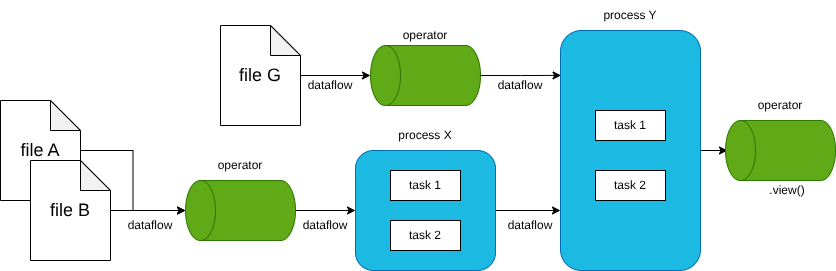

The diagram above was exported from draw.io. Its source (the exported page's mxGraphModel, read from the mxfile embedded in the PNG):
<mxGraphModel dx="983" dy="546" grid="1" gridSize="10" guides="1" tooltips="1" connect="1" arrows="1" fold="1" page="1" pageScale="1" pageWidth="827" pageHeight="1169" math="0" shadow="0">
  <root>
    <mxCell id="0" />
    <mxCell id="1" parent="0" />
    <mxCell id="5SUvXay8T5ERXeDInY-D-7" edge="1" parent="1" source="5SUvXay8T5ERXeDInY-D-2" style="edgeStyle=orthogonalEdgeStyle;rounded=0;orthogonalLoop=1;jettySize=auto;html=1;entryX=0.5;entryY=0;entryDx=0;entryDy=0;entryPerimeter=0;" target="5SUvXay8T5ERXeDInY-D-4">
      <mxGeometry relative="1" as="geometry">
        <mxPoint x="180" y="400" as="targetPoint" />
      </mxGeometry>
    </mxCell>
    <mxCell id="5SUvXay8T5ERXeDInY-D-2" parent="1" style="shape=note;whiteSpace=wrap;html=1;backgroundOutline=1;darkOpacity=0.05;" value="&lt;font style=&quot;font-size: 18px;&quot;&gt;file A&lt;/font&gt;" vertex="1">
      <mxGeometry height="100" width="80" x="10" y="290" as="geometry" />
    </mxCell>
    <mxCell id="5SUvXay8T5ERXeDInY-D-3" parent="1" style="shape=note;whiteSpace=wrap;html=1;backgroundOutline=1;darkOpacity=0.05;" value="&lt;font style=&quot;font-size: 18px;&quot;&gt;file B&lt;/font&gt;" vertex="1">
      <mxGeometry height="100" width="80" x="40" y="350" as="geometry" />
    </mxCell>
    <mxCell id="5SUvXay8T5ERXeDInY-D-9" edge="1" parent="1" source="5SUvXay8T5ERXeDInY-D-4" style="edgeStyle=orthogonalEdgeStyle;rounded=0;orthogonalLoop=1;jettySize=auto;html=1;entryX=0;entryY=0.5;entryDx=0;entryDy=0;" target="5SUvXay8T5ERXeDInY-D-8">
      <mxGeometry relative="1" as="geometry" />
    </mxCell>
    <mxCell id="5SUvXay8T5ERXeDInY-D-4" parent="1" style="shape=cylinder3;whiteSpace=wrap;html=1;boundedLbl=1;backgroundOutline=1;size=15;rotation=-90;fillColor=#60a917;fontColor=#ffffff;strokeColor=#2D7600;" value="" vertex="1">
      <mxGeometry height="110" width="60" x="220" y="345" as="geometry" />
    </mxCell>
    <mxCell id="5SUvXay8T5ERXeDInY-D-6" edge="1" parent="1" source="5SUvXay8T5ERXeDInY-D-3" style="edgeStyle=orthogonalEdgeStyle;rounded=0;orthogonalLoop=1;jettySize=auto;html=1;entryX=0.5;entryY=0;entryDx=0;entryDy=0;entryPerimeter=0;" target="5SUvXay8T5ERXeDInY-D-4">
      <mxGeometry relative="1" as="geometry" />
    </mxCell>
    <mxCell id="5SUvXay8T5ERXeDInY-D-23" edge="1" parent="1" source="5SUvXay8T5ERXeDInY-D-8" style="edgeStyle=orthogonalEdgeStyle;rounded=0;orthogonalLoop=1;jettySize=auto;html=1;entryX=0;entryY=0.75;entryDx=0;entryDy=0;" target="5SUvXay8T5ERXeDInY-D-15">
      <mxGeometry relative="1" as="geometry" />
    </mxCell>
    <mxCell id="5SUvXay8T5ERXeDInY-D-8" parent="1" style="rounded=1;whiteSpace=wrap;html=1;fillColor=#1CBAE2;fontColor=#ffffff;strokeColor=#006EAF;" value="" vertex="1">
      <mxGeometry height="120" width="140" x="365" y="340" as="geometry" />
    </mxCell>
    <mxCell id="5SUvXay8T5ERXeDInY-D-10" parent="1" style="rounded=0;whiteSpace=wrap;html=1;" value="task 1" vertex="1">
      <mxGeometry height="30" width="70" x="400" y="360" as="geometry" />
    </mxCell>
    <mxCell id="5SUvXay8T5ERXeDInY-D-11" parent="1" style="rounded=0;whiteSpace=wrap;html=1;" value="task 2" vertex="1">
      <mxGeometry height="30" width="70" x="400" y="410" as="geometry" />
    </mxCell>
    <mxCell id="5SUvXay8T5ERXeDInY-D-25" edge="1" parent="1" source="5SUvXay8T5ERXeDInY-D-15" style="edgeStyle=orthogonalEdgeStyle;rounded=0;orthogonalLoop=1;jettySize=auto;html=1;entryX=0;entryY=0.5;entryDx=0;entryDy=0;">
      <mxGeometry relative="1" as="geometry">
        <mxPoint x="737" y="340" as="targetPoint" />
      </mxGeometry>
    </mxCell>
    <mxCell id="5SUvXay8T5ERXeDInY-D-15" parent="1" style="rounded=1;whiteSpace=wrap;html=1;fillColor=#1CBAE2;fontColor=#ffffff;strokeColor=#006EAF;" value="" vertex="1">
      <mxGeometry height="240" width="140" x="570" y="220" as="geometry" />
    </mxCell>
    <mxCell id="5SUvXay8T5ERXeDInY-D-16" parent="1" style="rounded=0;whiteSpace=wrap;html=1;" value="task 1" vertex="1">
      <mxGeometry height="30" width="70" x="605" y="300" as="geometry" />
    </mxCell>
    <mxCell id="5SUvXay8T5ERXeDInY-D-17" parent="1" style="rounded=0;whiteSpace=wrap;html=1;" value="task 2" vertex="1">
      <mxGeometry height="30" width="70" x="605" y="360" as="geometry" />
    </mxCell>
    <mxCell id="5SUvXay8T5ERXeDInY-D-19" parent="1" style="shape=note;whiteSpace=wrap;html=1;backgroundOutline=1;darkOpacity=0.05;" value="&lt;font style=&quot;font-size: 18px;&quot;&gt;file G&lt;/font&gt;" vertex="1">
      <mxGeometry height="100" width="80" x="230" y="215" as="geometry" />
    </mxCell>
    <mxCell id="5SUvXay8T5ERXeDInY-D-20" parent="1" style="shape=cylinder3;whiteSpace=wrap;html=1;boundedLbl=1;backgroundOutline=1;size=15;rotation=-90;fillColor=#60a917;fontColor=#ffffff;strokeColor=#2D7600;" value="" vertex="1">
      <mxGeometry height="110" width="60" x="405" y="210" as="geometry" />
    </mxCell>
    <mxCell id="5SUvXay8T5ERXeDInY-D-21" edge="1" parent="1" source="5SUvXay8T5ERXeDInY-D-19" style="edgeStyle=orthogonalEdgeStyle;rounded=0;orthogonalLoop=1;jettySize=auto;html=1;entryX=0.5;entryY=0;entryDx=0;entryDy=0;entryPerimeter=0;" target="5SUvXay8T5ERXeDInY-D-20">
      <mxGeometry relative="1" as="geometry" />
    </mxCell>
    <mxCell id="5SUvXay8T5ERXeDInY-D-22" edge="1" parent="1" source="5SUvXay8T5ERXeDInY-D-20" style="edgeStyle=orthogonalEdgeStyle;rounded=0;orthogonalLoop=1;jettySize=auto;html=1;entryX=0.004;entryY=0.187;entryDx=0;entryDy=0;entryPerimeter=0;" target="5SUvXay8T5ERXeDInY-D-15">
      <mxGeometry relative="1" as="geometry" />
    </mxCell>
    <mxCell id="5SUvXay8T5ERXeDInY-D-26" parent="1" style="text;html=1;whiteSpace=wrap;strokeColor=none;fillColor=none;align=center;verticalAlign=middle;rounded=0;" value=".view()" vertex="1">
      <mxGeometry height="30" width="60" x="767" y="365" as="geometry" />
    </mxCell>
    <mxCell id="5SUvXay8T5ERXeDInY-D-27" parent="1" style="text;html=1;whiteSpace=wrap;strokeColor=none;fillColor=none;align=center;verticalAlign=middle;rounded=0;" value="dataflow" vertex="1">
      <mxGeometry height="30" width="60" x="130" y="400" as="geometry" />
    </mxCell>
    <mxCell id="5SUvXay8T5ERXeDInY-D-28" parent="1" style="text;html=1;whiteSpace=wrap;strokeColor=none;fillColor=none;align=center;verticalAlign=middle;rounded=0;" value="dataflow" vertex="1">
      <mxGeometry height="30" width="60" x="305" y="400" as="geometry" />
    </mxCell>
    <mxCell id="5SUvXay8T5ERXeDInY-D-29" parent="1" style="text;html=1;whiteSpace=wrap;strokeColor=none;fillColor=none;align=center;verticalAlign=middle;rounded=0;" value="dataflow" vertex="1">
      <mxGeometry height="30" width="60" x="510" y="400" as="geometry" />
    </mxCell>
    <mxCell id="5SUvXay8T5ERXeDInY-D-30" parent="1" style="text;html=1;whiteSpace=wrap;strokeColor=none;fillColor=none;align=center;verticalAlign=middle;rounded=0;" value="dataflow" vertex="1">
      <mxGeometry height="30" width="60" x="500" y="260" as="geometry" />
    </mxCell>
    <mxCell id="5SUvXay8T5ERXeDInY-D-31" parent="1" style="text;html=1;whiteSpace=wrap;strokeColor=none;fillColor=none;align=center;verticalAlign=middle;rounded=0;" value="dataflow" vertex="1">
      <mxGeometry height="30" width="60" x="310" y="260" as="geometry" />
    </mxCell>
    <mxCell id="5SUvXay8T5ERXeDInY-D-32" parent="1" style="text;html=1;whiteSpace=wrap;strokeColor=none;fillColor=none;align=center;verticalAlign=middle;rounded=0;" value="process X" vertex="1">
      <mxGeometry height="30" width="60" x="405" y="310" as="geometry" />
    </mxCell>
    <mxCell id="5SUvXay8T5ERXeDInY-D-33" parent="1" style="text;html=1;whiteSpace=wrap;strokeColor=none;fillColor=none;align=center;verticalAlign=middle;rounded=0;" value="process Y" vertex="1">
      <mxGeometry height="30" width="60" x="610" y="190" as="geometry" />
    </mxCell>
    <mxCell id="5SUvXay8T5ERXeDInY-D-34" parent="1" style="text;html=1;whiteSpace=wrap;strokeColor=none;fillColor=none;align=center;verticalAlign=middle;rounded=0;" value="operator" vertex="1">
      <mxGeometry height="30" width="60" x="405" y="210" as="geometry" />
    </mxCell>
    <mxCell id="5SUvXay8T5ERXeDInY-D-35" parent="1" style="text;html=1;whiteSpace=wrap;strokeColor=none;fillColor=none;align=center;verticalAlign=middle;rounded=0;" value="operator" vertex="1">
      <mxGeometry height="30" width="60" x="220" y="340" as="geometry" />
    </mxCell>
    <mxCell id="5SUvXay8T5ERXeDInY-D-36" parent="1" style="shape=cylinder3;whiteSpace=wrap;html=1;boundedLbl=1;backgroundOutline=1;size=15;rotation=-90;fillColor=#60a917;fontColor=#ffffff;strokeColor=#2D7600;" value="" vertex="1">
      <mxGeometry height="110" width="60" x="760" y="285" as="geometry" />
    </mxCell>
    <mxCell id="5SUvXay8T5ERXeDInY-D-37" parent="1" style="text;html=1;whiteSpace=wrap;strokeColor=none;fillColor=none;align=center;verticalAlign=middle;rounded=0;" value="operator" vertex="1">
      <mxGeometry height="30" width="60" x="760" y="280" as="geometry" />
    </mxCell>
  </root>
</mxGraphModel>